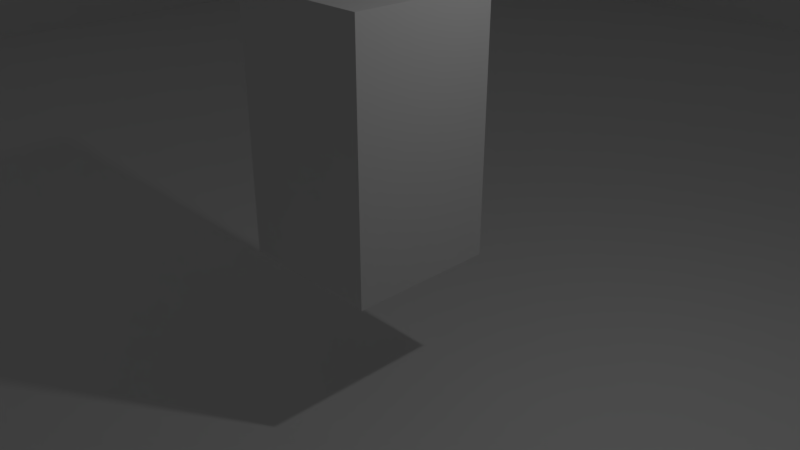 # Source: level3.blend  (saved by Blender 2.79.0; exported with 4.5.12 LTS)
import bpy
from mathutils import Matrix  # noqa: F401  (used for matrix-valued properties, if any)

bpy.ops.wm.read_factory_settings(use_empty=True)
scene = bpy.context.scene
scene.name = 'Scene'

# ---- collections
col_collection_1 = bpy.data.collections.new('Collection 1'); scene.collection.children.link(col_collection_1)

# ---- materials (node trees are filled in below, after node groups)
mat_material = bpy.data.materials.new('Material')
mat_material.alpha_threshold = 0.0
mat_material.use_transparent_shadow = False
mat_material.roughness = 0.5
mat_material.line_color = (0.0, 0.0, 0.0, 1.0)

# ---- material node trees

# ---- world
world_world = bpy.data.worlds.new('World'); scene.world = world_world
world_world.color = (0.05088, 0.05088, 0.05088)
world_world.use_sun_shadow = False
world_world.sun_shadow_jitter_overblur = 0.0
world_world.cycles.sampling_method = 'MANUAL'

# ---- cameras
cam_camera = bpy.data.cameras.new('Camera')
cam_camera.clip_end = 100.0
cam_camera.lens = 35.0
cam_camera.sensor_width = 32.0
cam_camera.sensor_height = 18.0
cam_camera.ortho_scale = 7.314
cam_camera.dof.focus_distance = 0.0
cam_camera.dof.aperture_fstop = 128.0

# ---- lights
light_lamp = bpy.data.lights.new('Lamp', 'POINT')
light_lamp.transmission_factor = 0.0
light_lamp.cutoff_distance = 30.0
light_lamp.energy = 100.0
light_lamp.shadow_buffer_clip_start = 1.001
light_lamp.shadow_soft_size = 0.1
light_lamp.shadow_maximum_resolution = 0.006
light_lamp.use_absolute_resolution = True

# ---- meshes
me_plane_001 = bpy.data.meshes.new('Plane.001')
me_plane_001.from_pydata([(-1.28, -2.124, -1.873), (1.28, -2.124, -1.873), (-1.28, 1.28, -1.873), (1.28, 1.28, -1.873), (-1.174, -2.124, -1.873), (1.174, -2.124, -1.873), (1.174, 1.28, -1.873), (-1.174, 1.28, -1.873), (-1.28, 1.175, -1.873), (-1.28, -1.175, -1.873), (1.28, -1.175, -1.873), (1.28, 1.175, -1.873), (-1.174, -1.175, -1.873), (-1.174, 1.175, -1.873), (1.174, -1.175, -1.873), (1.174, 1.175, -1.873), (-1.28, -1.175, 15.26), (-1.28, -2.124, 15.26), (1.174, -2.124, 15.26), (1.28, -2.124, 15.26), (1.28, 1.175, 15.26), (1.28, 1.28, 15.26), (-1.174, 1.28, 15.26), (-1.28, 1.28, 15.26), (-1.174, -2.124, 15.26), (1.174, 1.28, 15.26), (-1.174, 1.175, 15.26), (1.174, 1.175, 15.26), (-1.28, 1.175, 15.26), (1.28, -1.175, 15.26), (-1.174, -1.175, 15.26), (1.174, -1.175, 15.26), (-1.28, -1.175, -1.873), (-1.28, -2.124, -1.873), (1.174, -2.124, -1.873), (1.28, -2.124, -1.873), (1.28, 1.175, -1.873), (1.28, 1.28, -1.873), (-1.174, 1.28, -1.873), (-1.28, 1.28, -1.873), (-1.174, -2.124, -1.873), (1.174, 1.28, -1.873), (-1.28, 1.175, -1.873), (1.28, -1.175, -1.873), (-1.28, -1.175, -4.441), (-1.28, -2.124, -4.441), (1.174, -2.124, -4.441), (1.28, -2.124, -4.441), (1.28, 1.175, -4.441), (1.28, 1.28, -4.441), (-1.174, 1.28, -4.441), (-1.28, 1.28, -4.441), (-1.174, -2.124, -4.441), (1.174, 1.28, -4.441), (-1.28, 1.175, -4.441), (1.28, -1.175, -4.441), (-1.174, -1.175, -4.441), (-1.174, 1.175, -4.441), (1.174, -1.175, -4.441), (1.174, 1.175, -4.441), (1.174, -2.542, -1.873), (1.28, -2.542, -1.873), (-1.28, -2.542, -1.873), (-1.174, -2.542, -1.873), (1.174, -2.542, -4.441), (-1.174, -2.542, -4.441), (-1.28, -2.542, -4.441), (1.28, -2.542, -4.441), (1.28, -3.046, 10.19), (1.28, -3.046, -1.873), (-1.28, -3.046, -1.873), (1.28, -3.524, 10.19), (1.174, -3.046, -4.441), (-1.174, -3.046, -4.441), (-1.28, -3.046, -4.441), (1.28, -3.046, -4.441), (1.174, -2.542, 3.309), (1.28, -2.542, 3.309), (-1.28, -2.542, 3.309), (-1.174, -2.542, 3.309), (1.174, -3.046, 3.309), (1.28, -3.046, 3.309), (-1.28, -3.046, 3.309), (-1.174, -3.046, 3.309), (1.174, -3.524, -1.873), (1.28, -3.524, -1.873), (-1.28, -3.524, -1.873), (-1.174, -3.524, -1.873), (1.174, -3.524, -4.441), (-1.174, -3.524, -4.441), (-1.28, -3.524, -4.441), (1.28, -3.524, -4.441), (-1.28, -3.524, 5.343), (-1.174, -3.524, 5.343), (1.174, -3.524, 5.343), (1.28, -3.524, 5.343), (1.174, -3.046, 10.19), (1.174, -3.524, 10.19), (-1.28, -3.524, 10.19), (-1.28, -3.046, 10.19), (-1.174, -3.046, 10.19), (-1.174, -3.524, 10.19), (1.28, -3.524, 10.19), (1.174, -3.524, 10.19), (-1.28, -3.524, 10.19), (-1.174, -3.524, 10.19), (-2.858, -8.749, 9.705), (2.858, -8.749, 9.705), (-2.858, -3.414, 9.705), (2.858, -3.414, 9.705), (0.9903, -7.423, 8.626), (0.9903, -7.423, 30.45), (0.9903, -7.186, 8.626), (0.9903, -7.186, 30.45), (1.236, -7.423, 8.626), (1.236, -7.423, 30.45), (1.236, -7.186, 8.626), (1.236, -7.186, 30.45), (-1.667, -5.855, 8.626), (-1.667, -5.855, 30.45), (-1.667, -5.618, 8.626), (-1.667, -5.618, 30.45), (-1.422, -5.855, 8.626), (-1.422, -5.855, 30.45), (-1.422, -5.618, 8.626), (-1.422, -5.618, 30.45), (1.727, -4.942, 5.791), (1.727, -4.942, 27.61), (1.727, -4.705, 5.791), (1.727, -4.705, 27.61), (1.973, -4.942, 5.791), (1.973, -4.942, 27.61), (1.973, -4.705, 5.791), (1.973, -4.705, 27.61), (-2.865, -8.693, 10.07), (-2.865, -8.693, 46.01), (-2.865, -3.193, 10.07), (-2.865, -3.193, 46.01), (-2.645, -8.693, 10.07), (-2.645, -8.693, 46.01), (-2.645, -3.193, 10.07), (-2.645, -3.193, 46.01), (2.574, -8.693, 10.07), (2.574, -8.693, 46.01), (2.574, -3.193, 10.07), (2.574, -3.193, 46.01), (2.793, -8.693, 10.07), (2.793, -8.693, 46.01), (2.793, -3.193, 10.07), (2.793, -3.193, 46.01), (5.157, -9.663, 19.96), (5.157, -9.663, 55.9), (5.157, -4.163, 19.96), (5.157, -4.163, 55.9), (5.377, -9.663, 19.96), (5.377, -9.663, 55.9), (5.377, -4.163, 19.96), (5.377, -4.163, 55.9), (0.826, -8.537, 10.12), (0.826, -8.537, 46.06), (2.814, -8.537, 10.12), (2.814, -8.537, 46.06), (0.826, -8.742, 10.12), (0.826, -8.742, 46.06), (2.814, -8.742, 10.12), (2.814, -8.742, 46.06), (-2.844, -8.537, 10.12), (-2.844, -8.537, 46.06), (-0.8563, -8.537, 10.12), (-0.8563, -8.537, 46.06), (-2.844, -8.742, 10.12), (-2.844, -8.742, 46.06), (-0.8563, -8.742, 10.12), (-0.8563, -8.742, 46.06), (-1.576, -11.69, 9.705), (1.576, -11.69, 9.705), (-1.576, -8.747, 9.705), (1.576, -8.747, 9.705), (-1.74, -11.68, 10.12), (-1.74, -11.68, 46.06), (-1.74, -8.858, 10.12), (-1.74, -8.858, 46.06), (-1.521, -11.68, 10.12), (-1.521, -11.68, 46.06), (-1.521, -8.858, 10.12), (-1.521, -8.858, 46.06), (1.566, -11.68, 10.12), (1.566, -11.68, 46.06), (1.566, -8.858, 10.12), (1.566, -8.858, 46.06), (1.786, -11.68, 10.12), (1.786, -11.68, 46.06), (1.786, -8.858, 10.12), (1.786, -8.858, 46.06), (0.8361, -11.66, 10.12), (0.8361, -11.66, 46.06), (1.771, -11.66, 10.12), (1.771, -11.66, 46.06), (0.8361, -11.86, 10.12), (0.8361, -11.86, 46.06), (1.771, -11.86, 10.12), (1.771, -11.86, 46.06), (-1.713, -11.66, 10.12), (-1.713, -11.66, 46.06), (-0.7781, -11.66, 10.12), (-0.7781, -11.66, 46.06), (-1.713, -11.86, 10.12), (-1.713, -11.86, 46.06), (-0.7781, -11.86, 10.12), (-0.7781, -11.86, 46.06), (-2.562, -14.84, 9.705), (-0.2395, -15.81, 9.705), (-1.576, -11.66, 9.705), (1.576, -11.66, 9.705), (-2.341, -15.81, 9.705), (-1.29, -15.81, 9.705), (0.136, -11.66, 9.705), (-0.915, -11.66, 9.705), (-2.455, -12.64, 9.705), (-2.455, -13.62, 9.705), (1.047, -13.62, 9.705), (1.047, -12.64, 9.705), (-0.915, -13.62, 9.705), (-0.915, -12.64, 9.705), (0.136, -13.62, 9.705), (0.136, -12.64, 9.705), (8.268, -16.64, 9.705), (5.982, -16.99, 9.705), (6.618, -14.81, 9.705), (7.631, -14.65, 9.705), (6.296, -12.83, 9.705), (5.671, -13.59, 9.705), (2.956, -13.58, 9.705), (3.447, -12.47, 9.705), (4.53, -13.6, 9.705), (3.928, -12.83, 9.705), (3.437, -13.93, 9.705), (4.039, -14.71, 9.705), (1.882, -15.27, 9.705), (2.49, -14.5, 9.705), (1.16, -14.33, 9.705), (0.5513, -15.66, 9.705), (8.268, -20.29, 9.705), (5.982, -20.65, 9.705), (-3.092, -14.11, 10.12), (-3.092, -14.11, 46.06), (-2.272, -14.53, 10.12), (-2.272, -14.53, 46.06), (-3.197, -14.29, 10.12), (-3.197, -14.29, 46.06), (-2.378, -14.71, 10.12), (-2.378, -14.71, 46.06), (-0.3127, -15.37, 10.12), (-0.3127, -15.37, 46.06), (0.507, -15.79, 10.12), (0.507, -15.79, 46.06), (-0.4184, -15.55, 10.12), (-0.4184, -15.55, 46.06), (0.4012, -15.97, 10.12), (0.4012, -15.97, 46.06), (-2.69, -16.65, 9.705), (-1.979, -17.37, 9.705), (-4.327, -16.65, 9.705), (-3.616, -17.37, 9.705), (-4.909, -16.74, 9.705), (-5.784, -17.28, 9.705), (-4.777, -15.16, 9.705), (-8.592, -16.55, 9.705), (-7.215, -10.45, 9.705), (-11.84, -11.29, 9.705), (-7.826, -10.87, 10.12), (-7.826, -10.87, 46.06), (-6.89, -10.87, 10.12), (-6.89, -10.87, 46.06), (-7.826, -11.08, 10.12), (-7.826, -11.08, 46.06), (-6.89, -11.08, 10.12), (-6.89, -11.08, 46.06), (-10.37, -10.87, 10.12), (-10.37, -10.87, 46.06), (-9.44, -10.87, 10.12), (-9.44, -10.87, 46.06), (-10.37, -11.08, 10.12), (-10.37, -11.08, 46.06), (-9.44, -11.08, 10.12), (-9.44, -11.08, 46.06), (-11.95, -14.45, -7.73), (-11.95, -14.45, 27.14), (-12.8, -12.89, -7.73), (-12.8, -12.89, 27.14), (-10.27, -13.65, -7.73), (-10.27, -13.65, 27.14), (-11.12, -12.09, -7.73), (-11.12, -12.09, 27.14), (-11.15, -15.92, -39.37), (-11.15, -15.92, 58.78), (-12.0, -14.36, -39.37), (-12.0, -14.36, 58.78), (-9.48, -15.13, -39.37), (-9.48, -15.13, 58.78), (-10.33, -13.57, -39.37), (-10.33, -13.57, 58.78), (-12.87, -12.74, 27.14), (-12.87, -12.74, -7.73), (-11.2, -11.95, -7.73), (-11.2, -11.95, 27.14), (-12.8, -12.89, 72.11), (-11.12, -12.09, 72.11), (-12.87, -12.74, 72.11), (-11.2, -11.95, 72.11), (-12.8, -12.89, 75.99), (-11.12, -12.09, 75.99), (-12.87, -12.74, 75.99), (-11.2, -11.95, 75.99), (-14.11, -10.66, 72.11), (-12.44, -9.868, 72.11), (-14.11, -10.66, 75.99), (-12.44, -9.868, 75.99), (-11.49, -16.37, -32.26), (-11.49, -16.37, 130.8), (-14.52, -10.65, -32.26), (-14.52, -10.65, 130.8), (-11.04, -16.16, -32.26), (-11.04, -16.16, 130.8), (-14.07, -10.44, -32.26), (-14.07, -10.44, 130.8), (-11.04, -12.13, -32.26), (-11.04, -12.13, 130.8), (-12.47, -9.523, -32.26), (-12.47, -9.523, 130.8), (-10.59, -11.92, -32.26), (-10.59, -11.92, 130.8), (-12.02, -9.317, -32.26), (-12.02, -9.317, 130.8), (-9.071, -15.44, -32.26), (-9.071, -15.44, 130.8), (-11.38, -16.51, -32.26), (-11.38, -16.51, 130.8), (-9.3, -15.02, -32.26), (-9.3, -15.02, 130.8), (-11.61, -16.1, -32.26), (-11.61, -16.1, 130.8), (-12.02, -9.707, -32.26), (-12.02, -9.707, 130.8), (-14.33, -10.78, -32.26), (-14.33, -10.78, 130.8), (-12.25, -9.296, -32.26), (-12.25, -9.296, 130.8), (-14.56, -10.37, -32.26), (-14.56, -10.37, 130.8), (-8.528, -8.497, 9.705), (-10.52, -8.859, 9.705), (-8.528, -8.497, 15.14), (-10.52, -8.859, 15.14), (-8.528, -8.167, 15.14), (-10.52, -8.529, 15.14), (-8.528, -8.167, 21.94), (-10.52, -8.529, 21.94), (-8.528, -7.849, 21.94), (-10.52, -8.21, 21.94), (-8.528, -7.849, 29.06), (-10.52, -8.21, 29.06), (-8.528, -7.523, 29.06), (-10.52, -7.884, 29.06), (-8.528, -7.523, 35.54), (-10.52, -7.884, 35.54), (-8.528, -7.197, 35.54), (-10.52, -7.558, 35.54), (-8.528, -7.197, 41.15), (-10.52, -7.558, 41.15), (-8.528, -5.108, 41.15), (-10.52, -5.469, 41.15)], [], [(12, 13, 26, 30), (9, 0, 17, 16), (6, 7, 22, 25), (10, 1, 35, 43), (4, 5, 34, 40), (4, 12, 30, 24), (3, 6, 25, 21), (10, 11, 20, 29), (1, 10, 29, 19), (27, 20, 21, 25), (28, 26, 22, 23), (26, 27, 25, 22), (17, 24, 30, 16), (16, 30, 26, 28), (18, 19, 29, 31), (31, 29, 20, 27), (5, 1, 19, 18), (14, 5, 18, 31), (11, 3, 21, 20), (15, 14, 31, 27), (2, 8, 28, 23), (7, 2, 23, 22), (8, 9, 16, 28), (0, 4, 24, 17), (13, 15, 27, 26), (1, 5, 34, 35), (9, 8, 42, 32), (4, 0, 33, 40), (7, 6, 41, 38), (0, 9, 32, 33), (8, 2, 39, 42), (2, 7, 38, 39), (46, 64, 65, 52), (36, 43, 55, 48), (40, 63, 60, 34), (38, 41, 53, 50), (33, 32, 44, 45), (43, 35, 47, 55), (39, 38, 50, 51), (41, 37, 49, 53), (32, 42, 54, 44), (3, 11, 36, 37), (6, 3, 37, 41), (11, 10, 43, 36), (52, 56, 58, 46), (56, 57, 59, 58), (44, 56, 52, 45), (54, 57, 56, 44), (50, 57, 54, 51), (53, 59, 57, 50), (48, 59, 53, 49), (55, 58, 59, 48), (46, 58, 55, 47), (42, 39, 51, 54), (45, 52, 65, 66), (37, 36, 48, 49), (14, 12, 40, 34), (13, 12, 14, 15), (63, 79, 76, 60), (67, 61, 69, 75), (66, 65, 73, 74), (35, 34, 60, 61), (46, 47, 67, 64), (47, 35, 61, 67), (40, 33, 62, 63), (33, 45, 66, 62), (81, 80, 96, 68), (75, 69, 85, 91), (72, 88, 89, 73), (69, 61, 77, 81), (64, 72, 73, 65), (64, 67, 75, 72), (62, 66, 74, 70), (83, 100, 96, 80), (79, 83, 80, 76), (77, 76, 80, 81), (79, 78, 82, 83), (61, 60, 76, 77), (62, 70, 82, 78), (82, 70, 86, 92), (70, 74, 90, 86), (63, 62, 78, 79), (85, 84, 88, 91), (87, 86, 90, 89), (87, 89, 88, 84), (86, 87, 93, 92), (84, 94, 93, 87), (84, 85, 95, 94), (69, 81, 95, 85), (72, 75, 91, 88), (92, 93, 101, 98), (74, 73, 89, 90), (100, 99, 98, 101), (68, 96, 97, 71), (100, 101, 97, 96), (82, 92, 98, 99), (94, 97, 101, 93), (95, 81, 68, 71), (94, 95, 71, 97), (83, 82, 99, 100), (101, 97, 103, 105), (101, 98, 104, 105), (97, 71, 102, 103), (106, 107, 109, 108), (110, 111, 113, 112), (112, 113, 117, 116), (116, 117, 115, 114), (114, 115, 111, 110), (112, 116, 114, 110), (117, 113, 111, 115), (118, 119, 121, 120), (120, 121, 125, 124), (124, 125, 123, 122), (122, 123, 119, 118), (120, 124, 122, 118), (125, 121, 119, 123), (126, 127, 129, 128), (128, 129, 133, 132), (132, 133, 131, 130), (130, 131, 127, 126), (128, 132, 130, 126), (133, 129, 127, 131), (134, 135, 137, 136), (136, 137, 141, 140), (140, 141, 139, 138), (138, 139, 135, 134), (136, 140, 138, 134), (141, 137, 135, 139), (142, 143, 145, 144), (144, 145, 149, 148), (148, 149, 147, 146), (146, 147, 143, 142), (144, 148, 146, 142), (149, 145, 143, 147), (150, 151, 153, 152), (152, 153, 157, 156), (156, 157, 155, 154), (154, 155, 151, 150), (152, 156, 154, 150), (157, 153, 151, 155), (158, 159, 161, 160), (160, 161, 165, 164), (164, 165, 163, 162), (162, 163, 159, 158), (160, 164, 162, 158), (165, 161, 159, 163), (166, 167, 169, 168), (168, 169, 173, 172), (172, 173, 171, 170), (170, 171, 167, 166), (168, 172, 170, 166), (173, 169, 167, 171), (174, 175, 177, 176), (178, 179, 181, 180), (180, 181, 185, 184), (184, 185, 183, 182), (182, 183, 179, 178), (180, 184, 182, 178), (185, 181, 179, 183), (186, 187, 189, 188), (188, 189, 193, 192), (192, 193, 191, 190), (190, 191, 187, 186), (188, 192, 190, 186), (193, 189, 187, 191), (194, 195, 197, 196), (196, 197, 201, 200), (200, 201, 199, 198), (198, 199, 195, 194), (196, 200, 198, 194), (201, 197, 195, 199), (202, 203, 205, 204), (204, 205, 209, 208), (208, 209, 207, 206), (206, 207, 203, 202), (204, 208, 206, 202), (209, 205, 203, 207), (225, 221, 213, 216), (218, 223, 217, 212), (223, 225, 216, 217), (214, 215, 224, 222), (222, 224, 225, 223), (210, 214, 222, 219), (219, 222, 223, 218), (215, 211, 220, 224), (224, 220, 221, 225), (235, 234, 231, 230), (230, 231, 228, 229), (236, 237, 234, 235), (236, 235, 233, 232), (220, 211, 241, 240), (226, 227, 243, 242), (239, 238, 237, 236), (229, 228, 227, 226), (240, 241, 238, 239), (244, 245, 247, 246), (246, 247, 251, 250), (250, 251, 249, 248), (248, 249, 245, 244), (246, 250, 248, 244), (251, 247, 245, 249), (252, 253, 255, 254), (254, 255, 259, 258), (258, 259, 257, 256), (256, 257, 253, 252), (254, 258, 256, 252), (259, 255, 253, 257), (215, 214, 260, 261), (261, 260, 262, 263), (263, 262, 264, 265), (265, 264, 266, 267), (267, 266, 268, 269), (270, 271, 273, 272), (272, 273, 277, 276), (276, 277, 275, 274), (274, 275, 271, 270), (272, 276, 274, 270), (277, 273, 271, 275), (278, 279, 281, 280), (280, 281, 285, 284), (284, 285, 283, 282), (282, 283, 279, 278), (280, 284, 282, 278), (285, 281, 279, 283), (286, 287, 289, 288), (293, 292, 304, 305), (292, 293, 291, 290), (290, 291, 287, 286), (288, 292, 290, 286), (293, 289, 287, 291), (294, 295, 297, 296), (296, 297, 301, 300), (300, 301, 299, 298), (298, 299, 295, 294), (296, 300, 298, 294), (301, 297, 295, 299), (303, 302, 305, 304), (292, 288, 303, 304), (305, 302, 308, 309), (288, 289, 302, 303), (306, 307, 311, 310), (302, 289, 306, 308), (293, 305, 309, 307), (289, 293, 307, 306), (310, 311, 313, 312), (308, 306, 310, 312), (312, 313, 317, 316), (307, 309, 313, 311), (315, 314, 316, 317), (308, 312, 316, 314), (309, 308, 314, 315), (313, 309, 315, 317), (318, 319, 321, 320), (320, 321, 325, 324), (324, 325, 323, 322), (322, 323, 319, 318), (320, 324, 322, 318), (325, 321, 319, 323), (326, 327, 329, 328), (328, 329, 333, 332), (332, 333, 331, 330), (330, 331, 327, 326), (328, 332, 330, 326), (333, 329, 327, 331), (334, 335, 337, 336), (336, 337, 341, 340), (340, 341, 339, 338), (338, 339, 335, 334), (336, 340, 338, 334), (341, 337, 335, 339), (342, 343, 345, 344), (344, 345, 349, 348), (348, 349, 347, 346), (346, 347, 343, 342), (344, 348, 346, 342), (349, 345, 343, 347), (269, 268, 350, 351), (351, 350, 352, 353), (353, 352, 354, 355), (355, 354, 356, 357), (357, 356, 358, 359), (359, 358, 360, 361), (361, 360, 362, 363), (363, 362, 364, 365), (365, 364, 366, 367), (367, 366, 368, 369), (369, 368, 370, 371)])
me_plane_001.use_remesh_preserve_volume = False
me_plane_001.use_remesh_preserve_attributes = False
me_plane_001.use_mirror_vertex_groups = False
me_plane_001.update()
me_plane = bpy.data.meshes.new('Plane')
me_plane.from_pydata([(-1.0, -1.0, 0.0), (1.0, -1.0, 0.0), (-1.0, 1.0, 0.0), (1.0, 1.0, 0.0)], [], [(0, 1, 3, 2)])
me_plane.use_remesh_preserve_volume = False
me_plane.use_remesh_preserve_attributes = False
me_plane.use_mirror_vertex_groups = False
me_plane.update()
me_cube = bpy.data.meshes.new('Cube')
me_cube.from_pydata([(1.0, 1.0, -1.0), (1.0, -1.0, -1.0), (-1.0, -1.0, -1.0), (-1.0, 1.0, -1.0), (1.0, 1.0, 1.0), (1.0, -1.0, 1.0), (-1.0, -1.0, 1.0), (-1.0, 1.0, 1.0)], [], [(0, 1, 2, 3), (4, 7, 6, 5), (0, 4, 5, 1), (1, 5, 6, 2), (2, 6, 7, 3), (4, 0, 3, 7)])
me_cube.materials.append(mat_material)
me_cube.use_remesh_preserve_volume = False
me_cube.use_remesh_preserve_attributes = False
me_cube.use_mirror_vertex_groups = False
me_cube.update()

# ---- objects
ob_plane_001 = bpy.data.objects.new('Plane.001', me_plane_001)
ob_plane = bpy.data.objects.new('Plane', me_plane)
ob_cube = bpy.data.objects.new('Cube', me_cube)
ob_lamp = bpy.data.objects.new('Lamp', light_lamp)
ob_camera = bpy.data.objects.new('Camera', cam_camera)

# ---- transforms, parenting, visibility, modifiers, constraints
ob_plane_001.location = (0.0, -0.3466, 0.0)
ob_plane_001.scale = (18.6, 19.92, 1.0)
ob_plane_001.lineart.crease_threshold = 0.0
ob_plane.location = (0.0, 42.01, 0.0)
ob_plane.scale = (30.0, 1.0, 1.0)
ob_plane.lineart.crease_threshold = 0.0
ob_cube.location = (0.0, 0.0, 1.717)
ob_cube.scale = (1.0, 1.0, 1.7)
ob_cube.lock_rotations_4d = False
ob_cube.empty_display_type = 'ARROWS'
ob_cube.lineart.crease_threshold = 0.0
ob_lamp.location = (4.076, 1.005, 5.904)
ob_lamp.rotation_euler = (0.6503, 0.05522, 1.866)
ob_lamp.lock_rotations_4d = False
ob_lamp.empty_display_type = 'ARROWS'
ob_lamp.color = (0.0, 0.0, 0.0, 0.0)
ob_lamp.lineart.crease_threshold = 0.0
ob_camera.location = (7.481, -6.508, 5.344)
ob_camera.rotation_euler = (1.109, 0.0, 0.8149)
ob_camera.lock_rotations_4d = False
ob_camera.empty_display_type = 'ARROWS'
ob_camera.color = (0.0, 0.0, 0.0, 0.0)
ob_camera.display_type = 'WIRE'
ob_camera.lineart.crease_threshold = 0.0

# ---- collection membership
col_collection_1.objects.link(ob_plane_001)
col_collection_1.objects.link(ob_plane)
col_collection_1.objects.link(ob_cube)
col_collection_1.objects.link(ob_lamp)
col_collection_1.objects.link(ob_camera)

# ---- scene / render settings (as saved in the file)
scene.camera = ob_camera
scene.frame_start = 1; scene.frame_end = 250; scene.frame_set(1)
scene.render.engine = 'BLENDER_EEVEE_NEXT'
scene.render.resolution_percentage = 50
scene.render.dither_intensity = 0.0
scene.cycles.use_denoising = False
scene.cycles.samples = 128
scene.cycles.sampling_pattern = 'TABULATED_SOBOL'
scene.cycles.use_adaptive_sampling = False
scene.cycles.use_light_tree = False
scene.cycles.blur_glossy = 0.0
scene.cycles.sample_clamp_indirect = 0.0
scene.view_settings.view_transform = 'Standard'
bpy.context.view_layer.update()
